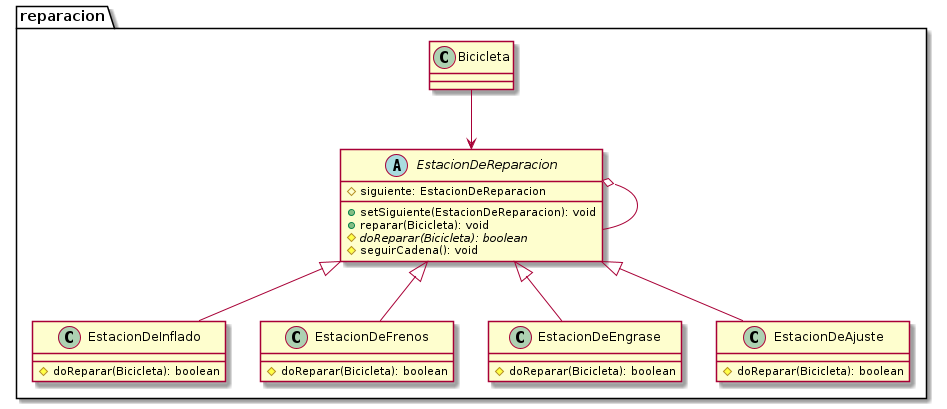

The diagram above was rendered by PlantUML. Its source (embedded in the PNG):
@startuml

package "reparacion" {
	Bicicleta --> EstacionDeReparacion
	EstacionDeReparacion <|-- EstacionDeInflado
	EstacionDeReparacion <|-- EstacionDeFrenos
	EstacionDeReparacion <|-- EstacionDeEngrase
	EstacionDeReparacion <|-- EstacionDeAjuste
	EstacionDeReparacion o-- EstacionDeReparacion
}

abstract class EstacionDeReparacion {
	# siguiente: EstacionDeReparacion
	+ setSiguiente(EstacionDeReparacion): void
	+ reparar(Bicicleta): void
	# {abstract} doReparar(Bicicleta): boolean
	# seguirCadena(): void
}

class EstacionDeInflado {
	# doReparar(Bicicleta): boolean
}

class EstacionDeFrenos {
	# doReparar(Bicicleta): boolean
}

class EstacionDeEngrase {
	# doReparar(Bicicleta): boolean
}

class EstacionDeAjuste {
	# doReparar(Bicicleta): boolean
}

@enduml